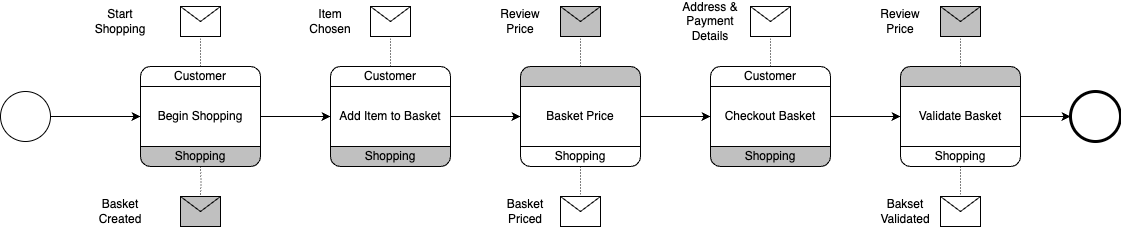

The diagram above was exported from draw.io. Its source (the exported page's mxGraphModel, read from the mxfile embedded in the PNG):
<mxGraphModel dx="1482" dy="907" grid="1" gridSize="10" guides="1" tooltips="1" connect="1" arrows="1" fold="1" page="1" pageScale="1" pageWidth="1169" pageHeight="827" math="0" shadow="0">
  <root>
    <mxCell id="0" />
    <mxCell id="1" parent="0" />
    <mxCell id="mzw07mztxXTf8CaSs7Cn-5" value="" style="shape=mxgraph.bpmn.task;part=1;taskMarker=abstract;rectStyle=rounded;bottomRightStyle=square;bottomLeftStyle=square;whiteSpace=wrap;html=1;" vertex="1" parent="1">
      <mxGeometry x="160" y="380" width="120" height="20" as="geometry" />
    </mxCell>
    <mxCell id="mzw07mztxXTf8CaSs7Cn-1" value="" style="rounded=1;whiteSpace=wrap;html=1;container=1;collapsible=0;absoluteArcSize=1;arcSize=20;childLayout=stackLayout;horizontal=1;horizontalStack=0;resizeParent=1;resizeParentMax=0;resizeLast=0;" vertex="1" parent="1">
      <mxGeometry x="160" y="380" width="120" height="100" as="geometry" />
    </mxCell>
    <mxCell id="mzw07mztxXTf8CaSs7Cn-2" value="Customer" style="whiteSpace=wrap;connectable=0;html=1;shape=mxgraph.basic.rect;size=10;rectStyle=rounded;bottomRightStyle=square;bottomLeftStyle=square;part=1;" vertex="1" parent="mzw07mztxXTf8CaSs7Cn-1">
      <mxGeometry width="120" height="20" as="geometry" />
    </mxCell>
    <mxCell id="mzw07mztxXTf8CaSs7Cn-3" value="Begin Shopping" style="shape=mxgraph.bpmn.task;part=1;taskMarker=abstract;connectable=0;whiteSpace=wrap;html=1;" vertex="1" parent="mzw07mztxXTf8CaSs7Cn-1">
      <mxGeometry y="20" width="120" height="60" as="geometry" />
    </mxCell>
    <mxCell id="mzw07mztxXTf8CaSs7Cn-4" value="Shopping" style="whiteSpace=wrap;connectable=0;html=1;shape=mxgraph.basic.rect;size=10;rectStyle=rounded;topRightStyle=square;topLeftStyle=square;fillColor=#C0C0C0;part=1;" vertex="1" parent="mzw07mztxXTf8CaSs7Cn-1">
      <mxGeometry y="80" width="120" height="20" as="geometry" />
    </mxCell>
    <mxCell id="mzw07mztxXTf8CaSs7Cn-6" value="" style="shape=message;html=1;" vertex="1" parent="1">
      <mxGeometry x="200" y="320" width="40" height="30" as="geometry" />
    </mxCell>
    <mxCell id="mzw07mztxXTf8CaSs7Cn-7" value="" style="edgeStyle=orthogonalEdgeStyle;html=1;elbow=horizontal;endArrow=none;labelBackgroundColor=none;endSize=12;endFill=0;dashed=1;dashPattern=1 2;exitX=0.5;exitY=0;rounded=0;" edge="1" source="mzw07mztxXTf8CaSs7Cn-5" target="mzw07mztxXTf8CaSs7Cn-6" parent="1">
      <mxGeometry relative="1" as="geometry" />
    </mxCell>
    <mxCell id="mzw07mztxXTf8CaSs7Cn-8" value="Start Shopping" style="text;html=1;align=center;verticalAlign=middle;whiteSpace=wrap;rounded=0;" vertex="1" parent="1">
      <mxGeometry x="110" y="320" width="60" height="30" as="geometry" />
    </mxCell>
    <mxCell id="mzw07mztxXTf8CaSs7Cn-9" value="" style="points=[[0.145,0.145,0],[0.5,0,0],[0.855,0.145,0],[1,0.5,0],[0.855,0.855,0],[0.5,1,0],[0.145,0.855,0],[0,0.5,0]];shape=mxgraph.bpmn.event;html=1;verticalLabelPosition=bottom;labelBackgroundColor=#ffffff;verticalAlign=top;align=center;perimeter=ellipsePerimeter;outlineConnect=0;aspect=fixed;outline=standard;symbol=general;" vertex="1" parent="1">
      <mxGeometry x="20" y="405" width="50" height="50" as="geometry" />
    </mxCell>
    <mxCell id="mzw07mztxXTf8CaSs7Cn-10" value="" style="endArrow=classic;html=1;rounded=0;entryX=0;entryY=0.5;entryDx=0;entryDy=0;exitX=1;exitY=0.5;exitDx=0;exitDy=0;exitPerimeter=0;" edge="1" parent="1" source="mzw07mztxXTf8CaSs7Cn-9" target="mzw07mztxXTf8CaSs7Cn-1">
      <mxGeometry width="50" height="50" relative="1" as="geometry">
        <mxPoint x="70" y="410" as="sourcePoint" />
        <mxPoint x="120" y="360" as="targetPoint" />
      </mxGeometry>
    </mxCell>
    <mxCell id="mzw07mztxXTf8CaSs7Cn-18" value="" style="shape=message;fillColor=#C0C0C0;html=1;" vertex="1" parent="1">
      <mxGeometry x="200" y="510" width="40" height="30" as="geometry" />
    </mxCell>
    <mxCell id="mzw07mztxXTf8CaSs7Cn-19" value="" style="edgeStyle=orthogonalEdgeStyle;html=1;elbow=horizontal;endArrow=none;labelBackgroundColor=none;endSize=12;endFill=0;dashed=1;dashPattern=1 2;exitX=0.5;exitY=1;rounded=0;" edge="1" target="mzw07mztxXTf8CaSs7Cn-18" parent="1">
      <mxGeometry relative="1" as="geometry">
        <mxPoint x="220" y="480" as="sourcePoint" />
      </mxGeometry>
    </mxCell>
    <mxCell id="mzw07mztxXTf8CaSs7Cn-20" value="Basket&lt;div&gt;Created&lt;/div&gt;" style="text;html=1;align=center;verticalAlign=middle;whiteSpace=wrap;rounded=0;" vertex="1" parent="1">
      <mxGeometry x="110" y="510" width="60" height="30" as="geometry" />
    </mxCell>
    <mxCell id="mzw07mztxXTf8CaSs7Cn-21" value="" style="shape=mxgraph.bpmn.task;part=1;taskMarker=abstract;rectStyle=rounded;bottomRightStyle=square;bottomLeftStyle=square;whiteSpace=wrap;html=1;" vertex="1" parent="1">
      <mxGeometry x="350" y="380" width="120" height="20" as="geometry" />
    </mxCell>
    <mxCell id="mzw07mztxXTf8CaSs7Cn-47" style="edgeStyle=orthogonalEdgeStyle;rounded=0;orthogonalLoop=1;jettySize=auto;html=1;entryX=0;entryY=0.5;entryDx=0;entryDy=0;" edge="1" parent="1" source="mzw07mztxXTf8CaSs7Cn-22" target="mzw07mztxXTf8CaSs7Cn-33">
      <mxGeometry relative="1" as="geometry" />
    </mxCell>
    <mxCell id="mzw07mztxXTf8CaSs7Cn-22" value="" style="rounded=1;whiteSpace=wrap;html=1;container=1;collapsible=0;absoluteArcSize=1;arcSize=20;childLayout=stackLayout;horizontal=1;horizontalStack=0;resizeParent=1;resizeParentMax=0;resizeLast=0;" vertex="1" parent="1">
      <mxGeometry x="350" y="380" width="120" height="100" as="geometry" />
    </mxCell>
    <mxCell id="mzw07mztxXTf8CaSs7Cn-23" value="Customer" style="whiteSpace=wrap;connectable=0;html=1;shape=mxgraph.basic.rect;size=10;rectStyle=rounded;bottomRightStyle=square;bottomLeftStyle=square;part=1;" vertex="1" parent="mzw07mztxXTf8CaSs7Cn-22">
      <mxGeometry width="120" height="20" as="geometry" />
    </mxCell>
    <mxCell id="mzw07mztxXTf8CaSs7Cn-24" value="Add Item to Basket" style="shape=mxgraph.bpmn.task;part=1;taskMarker=abstract;connectable=0;whiteSpace=wrap;html=1;" vertex="1" parent="mzw07mztxXTf8CaSs7Cn-22">
      <mxGeometry y="20" width="120" height="60" as="geometry" />
    </mxCell>
    <mxCell id="mzw07mztxXTf8CaSs7Cn-25" value="Shopping" style="whiteSpace=wrap;connectable=0;html=1;shape=mxgraph.basic.rect;size=10;rectStyle=rounded;topRightStyle=square;topLeftStyle=square;fillColor=#C0C0C0;part=1;" vertex="1" parent="mzw07mztxXTf8CaSs7Cn-22">
      <mxGeometry y="80" width="120" height="20" as="geometry" />
    </mxCell>
    <mxCell id="mzw07mztxXTf8CaSs7Cn-26" value="" style="shape=message;html=1;" vertex="1" parent="1">
      <mxGeometry x="390" y="320" width="40" height="30" as="geometry" />
    </mxCell>
    <mxCell id="mzw07mztxXTf8CaSs7Cn-27" value="" style="edgeStyle=orthogonalEdgeStyle;html=1;elbow=horizontal;endArrow=none;labelBackgroundColor=none;endSize=12;endFill=0;dashed=1;dashPattern=1 2;exitX=0.5;exitY=0;rounded=0;" edge="1" parent="1" source="mzw07mztxXTf8CaSs7Cn-21" target="mzw07mztxXTf8CaSs7Cn-26">
      <mxGeometry relative="1" as="geometry" />
    </mxCell>
    <mxCell id="mzw07mztxXTf8CaSs7Cn-28" value="Item Chosen" style="text;html=1;align=center;verticalAlign=middle;whiteSpace=wrap;rounded=0;" vertex="1" parent="1">
      <mxGeometry x="320" y="320" width="60" height="30" as="geometry" />
    </mxCell>
    <mxCell id="mzw07mztxXTf8CaSs7Cn-32" value="" style="endArrow=classic;html=1;rounded=0;exitX=1;exitY=0.5;exitDx=0;exitDy=0;entryX=0;entryY=0.5;entryDx=0;entryDy=0;" edge="1" parent="1" source="mzw07mztxXTf8CaSs7Cn-1" target="mzw07mztxXTf8CaSs7Cn-22">
      <mxGeometry width="50" height="50" relative="1" as="geometry">
        <mxPoint x="550" y="380" as="sourcePoint" />
        <mxPoint x="600" y="330" as="targetPoint" />
      </mxGeometry>
    </mxCell>
    <mxCell id="mzw07mztxXTf8CaSs7Cn-69" style="edgeStyle=orthogonalEdgeStyle;rounded=0;orthogonalLoop=1;jettySize=auto;html=1;entryX=0;entryY=0.5;entryDx=0;entryDy=0;" edge="1" parent="1" source="mzw07mztxXTf8CaSs7Cn-33" target="mzw07mztxXTf8CaSs7Cn-50">
      <mxGeometry relative="1" as="geometry" />
    </mxCell>
    <mxCell id="mzw07mztxXTf8CaSs7Cn-33" value="" style="rounded=1;whiteSpace=wrap;html=1;container=1;collapsible=0;absoluteArcSize=1;arcSize=20;childLayout=stackLayout;horizontal=1;horizontalStack=0;resizeParent=1;resizeParentMax=0;resizeLast=0;" vertex="1" parent="1">
      <mxGeometry x="540" y="380" width="120" height="100" as="geometry" />
    </mxCell>
    <mxCell id="mzw07mztxXTf8CaSs7Cn-34" value="" style="whiteSpace=wrap;connectable=0;html=1;shape=mxgraph.basic.rect;size=10;rectStyle=rounded;bottomRightStyle=square;bottomLeftStyle=square;fillColor=#C0C0C0;part=1;" vertex="1" parent="mzw07mztxXTf8CaSs7Cn-33">
      <mxGeometry width="120" height="20" as="geometry" />
    </mxCell>
    <mxCell id="mzw07mztxXTf8CaSs7Cn-35" value="Basket Price" style="shape=mxgraph.bpmn.task;part=1;taskMarker=abstract;connectable=0;whiteSpace=wrap;html=1;" vertex="1" parent="mzw07mztxXTf8CaSs7Cn-33">
      <mxGeometry y="20" width="120" height="60" as="geometry" />
    </mxCell>
    <mxCell id="mzw07mztxXTf8CaSs7Cn-36" value="Shopping" style="whiteSpace=wrap;connectable=0;html=1;shape=mxgraph.basic.rect;size=10;rectStyle=rounded;topRightStyle=square;topLeftStyle=square;part=1;" vertex="1" parent="mzw07mztxXTf8CaSs7Cn-33">
      <mxGeometry y="80" width="120" height="20" as="geometry" />
    </mxCell>
    <mxCell id="mzw07mztxXTf8CaSs7Cn-39" value="" style="edgeStyle=orthogonalEdgeStyle;html=1;elbow=horizontal;endArrow=none;labelBackgroundColor=none;endSize=12;endFill=0;dashed=1;dashPattern=1 2;exitX=0.5;exitY=1;rounded=0;" edge="1" parent="1">
      <mxGeometry relative="1" as="geometry">
        <mxPoint x="600" y="480" as="sourcePoint" />
        <mxPoint x="600" y="510" as="targetPoint" />
      </mxGeometry>
    </mxCell>
    <mxCell id="mzw07mztxXTf8CaSs7Cn-40" value="Basket&lt;div&gt;Priced&lt;/div&gt;" style="text;html=1;align=center;verticalAlign=middle;whiteSpace=wrap;rounded=0;" vertex="1" parent="1">
      <mxGeometry x="515" y="510" width="60" height="30" as="geometry" />
    </mxCell>
    <mxCell id="mzw07mztxXTf8CaSs7Cn-41" value="" style="shape=message;html=1;" vertex="1" parent="1">
      <mxGeometry x="580" y="510" width="40" height="30" as="geometry" />
    </mxCell>
    <mxCell id="mzw07mztxXTf8CaSs7Cn-42" value="" style="shape=message;fillColor=#C0C0C0;html=1;" vertex="1" parent="1">
      <mxGeometry x="580" y="320" width="40" height="30" as="geometry" />
    </mxCell>
    <mxCell id="mzw07mztxXTf8CaSs7Cn-45" value="" style="edgeStyle=orthogonalEdgeStyle;html=1;elbow=horizontal;endArrow=none;labelBackgroundColor=none;endSize=12;endFill=0;dashed=1;dashPattern=1 2;rounded=0;" edge="1" parent="1">
      <mxGeometry relative="1" as="geometry">
        <mxPoint x="600" y="380" as="sourcePoint" />
        <mxPoint x="600" y="350" as="targetPoint" />
      </mxGeometry>
    </mxCell>
    <mxCell id="mzw07mztxXTf8CaSs7Cn-46" value="Review Price" style="text;html=1;align=center;verticalAlign=middle;whiteSpace=wrap;rounded=0;" vertex="1" parent="1">
      <mxGeometry x="510" y="320" width="60" height="30" as="geometry" />
    </mxCell>
    <mxCell id="mzw07mztxXTf8CaSs7Cn-48" value="" style="shape=mxgraph.bpmn.task;part=1;taskMarker=abstract;rectStyle=rounded;bottomRightStyle=square;bottomLeftStyle=square;whiteSpace=wrap;html=1;" vertex="1" parent="1">
      <mxGeometry x="730" y="380" width="120" height="20" as="geometry" />
    </mxCell>
    <mxCell id="mzw07mztxXTf8CaSs7Cn-49" style="edgeStyle=orthogonalEdgeStyle;rounded=0;orthogonalLoop=1;jettySize=auto;html=1;entryX=0;entryY=0.5;entryDx=0;entryDy=0;" edge="1" parent="1" source="mzw07mztxXTf8CaSs7Cn-50" target="mzw07mztxXTf8CaSs7Cn-57">
      <mxGeometry relative="1" as="geometry" />
    </mxCell>
    <mxCell id="mzw07mztxXTf8CaSs7Cn-50" value="" style="rounded=1;whiteSpace=wrap;html=1;container=1;collapsible=0;absoluteArcSize=1;arcSize=20;childLayout=stackLayout;horizontal=1;horizontalStack=0;resizeParent=1;resizeParentMax=0;resizeLast=0;" vertex="1" parent="1">
      <mxGeometry x="730" y="380" width="120" height="100" as="geometry" />
    </mxCell>
    <mxCell id="mzw07mztxXTf8CaSs7Cn-51" value="Customer" style="whiteSpace=wrap;connectable=0;html=1;shape=mxgraph.basic.rect;size=10;rectStyle=rounded;bottomRightStyle=square;bottomLeftStyle=square;part=1;" vertex="1" parent="mzw07mztxXTf8CaSs7Cn-50">
      <mxGeometry width="120" height="20" as="geometry" />
    </mxCell>
    <mxCell id="mzw07mztxXTf8CaSs7Cn-52" value="Checkout Basket" style="shape=mxgraph.bpmn.task;part=1;taskMarker=abstract;connectable=0;whiteSpace=wrap;html=1;" vertex="1" parent="mzw07mztxXTf8CaSs7Cn-50">
      <mxGeometry y="20" width="120" height="60" as="geometry" />
    </mxCell>
    <mxCell id="mzw07mztxXTf8CaSs7Cn-53" value="Shopping" style="whiteSpace=wrap;connectable=0;html=1;shape=mxgraph.basic.rect;size=10;rectStyle=rounded;topRightStyle=square;topLeftStyle=square;fillColor=#C0C0C0;part=1;" vertex="1" parent="mzw07mztxXTf8CaSs7Cn-50">
      <mxGeometry y="80" width="120" height="20" as="geometry" />
    </mxCell>
    <mxCell id="mzw07mztxXTf8CaSs7Cn-54" value="" style="shape=message;html=1;" vertex="1" parent="1">
      <mxGeometry x="770" y="320" width="40" height="30" as="geometry" />
    </mxCell>
    <mxCell id="mzw07mztxXTf8CaSs7Cn-55" value="" style="edgeStyle=orthogonalEdgeStyle;html=1;elbow=horizontal;endArrow=none;labelBackgroundColor=none;endSize=12;endFill=0;dashed=1;dashPattern=1 2;exitX=0.5;exitY=0;rounded=0;" edge="1" parent="1" source="mzw07mztxXTf8CaSs7Cn-48" target="mzw07mztxXTf8CaSs7Cn-54">
      <mxGeometry relative="1" as="geometry" />
    </mxCell>
    <mxCell id="mzw07mztxXTf8CaSs7Cn-56" value="Address &amp;amp; Payment Details" style="text;html=1;align=center;verticalAlign=middle;whiteSpace=wrap;rounded=0;" vertex="1" parent="1">
      <mxGeometry x="700" y="320" width="60" height="30" as="geometry" />
    </mxCell>
    <mxCell id="mzw07mztxXTf8CaSs7Cn-57" value="" style="rounded=1;whiteSpace=wrap;html=1;container=1;collapsible=0;absoluteArcSize=1;arcSize=20;childLayout=stackLayout;horizontal=1;horizontalStack=0;resizeParent=1;resizeParentMax=0;resizeLast=0;" vertex="1" parent="1">
      <mxGeometry x="920" y="380" width="120" height="100" as="geometry" />
    </mxCell>
    <mxCell id="mzw07mztxXTf8CaSs7Cn-58" value="" style="whiteSpace=wrap;connectable=0;html=1;shape=mxgraph.basic.rect;size=10;rectStyle=rounded;bottomRightStyle=square;bottomLeftStyle=square;fillColor=#C0C0C0;part=1;" vertex="1" parent="mzw07mztxXTf8CaSs7Cn-57">
      <mxGeometry width="120" height="20" as="geometry" />
    </mxCell>
    <mxCell id="mzw07mztxXTf8CaSs7Cn-59" value="Validate Basket" style="shape=mxgraph.bpmn.task;part=1;taskMarker=abstract;connectable=0;whiteSpace=wrap;html=1;" vertex="1" parent="mzw07mztxXTf8CaSs7Cn-57">
      <mxGeometry y="20" width="120" height="60" as="geometry" />
    </mxCell>
    <mxCell id="mzw07mztxXTf8CaSs7Cn-60" value="Shopping" style="whiteSpace=wrap;connectable=0;html=1;shape=mxgraph.basic.rect;size=10;rectStyle=rounded;topRightStyle=square;topLeftStyle=square;part=1;" vertex="1" parent="mzw07mztxXTf8CaSs7Cn-57">
      <mxGeometry y="80" width="120" height="20" as="geometry" />
    </mxCell>
    <mxCell id="mzw07mztxXTf8CaSs7Cn-61" value="" style="edgeStyle=orthogonalEdgeStyle;html=1;elbow=horizontal;endArrow=none;labelBackgroundColor=none;endSize=12;endFill=0;dashed=1;dashPattern=1 2;exitX=0.5;exitY=1;rounded=0;" edge="1" parent="1">
      <mxGeometry relative="1" as="geometry">
        <mxPoint x="980" y="480" as="sourcePoint" />
        <mxPoint x="980" y="510" as="targetPoint" />
      </mxGeometry>
    </mxCell>
    <mxCell id="mzw07mztxXTf8CaSs7Cn-62" value="Bakset Validated" style="text;html=1;align=center;verticalAlign=middle;whiteSpace=wrap;rounded=0;" vertex="1" parent="1">
      <mxGeometry x="895" y="510" width="60" height="30" as="geometry" />
    </mxCell>
    <mxCell id="mzw07mztxXTf8CaSs7Cn-63" value="" style="shape=message;html=1;" vertex="1" parent="1">
      <mxGeometry x="960" y="510" width="40" height="30" as="geometry" />
    </mxCell>
    <mxCell id="mzw07mztxXTf8CaSs7Cn-64" value="" style="shape=message;fillColor=#C0C0C0;html=1;" vertex="1" parent="1">
      <mxGeometry x="960" y="320" width="40" height="30" as="geometry" />
    </mxCell>
    <mxCell id="mzw07mztxXTf8CaSs7Cn-65" value="" style="edgeStyle=orthogonalEdgeStyle;html=1;elbow=horizontal;endArrow=none;labelBackgroundColor=none;endSize=12;endFill=0;dashed=1;dashPattern=1 2;rounded=0;" edge="1" parent="1">
      <mxGeometry relative="1" as="geometry">
        <mxPoint x="980" y="380" as="sourcePoint" />
        <mxPoint x="980" y="350" as="targetPoint" />
      </mxGeometry>
    </mxCell>
    <mxCell id="mzw07mztxXTf8CaSs7Cn-66" value="Review Price" style="text;html=1;align=center;verticalAlign=middle;whiteSpace=wrap;rounded=0;" vertex="1" parent="1">
      <mxGeometry x="890" y="320" width="60" height="30" as="geometry" />
    </mxCell>
    <mxCell id="mzw07mztxXTf8CaSs7Cn-68" value="" style="points=[[0.145,0.145,0],[0.5,0,0],[0.855,0.145,0],[1,0.5,0],[0.855,0.855,0],[0.5,1,0],[0.145,0.855,0],[0,0.5,0]];shape=mxgraph.bpmn.event;html=1;verticalLabelPosition=bottom;labelBackgroundColor=#ffffff;verticalAlign=top;align=center;perimeter=ellipsePerimeter;outlineConnect=0;aspect=fixed;outline=end;symbol=terminate2;" vertex="1" parent="1">
      <mxGeometry x="1090" y="405" width="50" height="50" as="geometry" />
    </mxCell>
    <mxCell id="mzw07mztxXTf8CaSs7Cn-70" style="edgeStyle=orthogonalEdgeStyle;rounded=0;orthogonalLoop=1;jettySize=auto;html=1;entryX=0;entryY=0.5;entryDx=0;entryDy=0;entryPerimeter=0;" edge="1" parent="1" source="mzw07mztxXTf8CaSs7Cn-57" target="mzw07mztxXTf8CaSs7Cn-68">
      <mxGeometry relative="1" as="geometry" />
    </mxCell>
  </root>
</mxGraphModel>